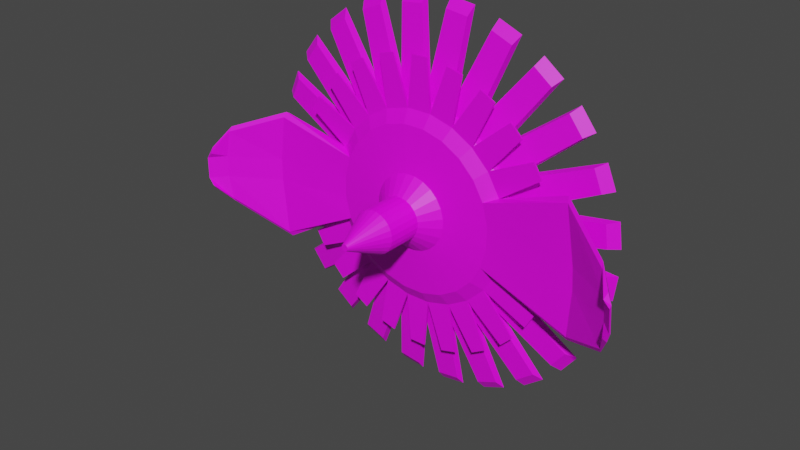 # Source: flowertop-01.blend  (saved by Blender 2.82.7; exported with 4.5.12 LTS)
import bpy
from mathutils import Matrix  # noqa: F401  (used for matrix-valued properties, if any)

bpy.ops.wm.read_factory_settings(use_empty=True)
scene = bpy.context.scene
scene.name = 'Scene'

# ---- collections
col_collection = bpy.data.collections.new('Collection'); scene.collection.children.link(col_collection)

# ---- images (referenced by path relative to the original .blend; pixels are not part of the script)
import os
ASSET_DIR = os.environ.get("B2B_ASSET_DIR", "")  # directory of the original .blend (textures are referenced by path, not embedded)
HERE = os.path.dirname(os.path.abspath(__file__))  # packed textures are extracted next to this script under _unpacked/

def load_image(name, relpath, width, height, colorspace="sRGB"):
    """Load a texture the original file referenced (path relative to the .blend, or extracted next to this script)."""
    p = next((c for c in (os.path.join(HERE, relpath), os.path.join(ASSET_DIR, relpath)) if relpath and os.path.exists(c)), "")
    if p:
        img = bpy.data.images.load(p, check_existing=True)
        img.name = name
    else:  # same state as the original file: an image datablock whose file is absent (Cycles renders it pink)
        img = bpy.data.images.new(name, width, height)
        img.source = "FILE"
        img.filepath = "//" + (relpath or name)
    img.colorspace_settings.name = colorspace
    return img
img_flowertop_01_texture_png = load_image('flowertop-01-texture.png', 'flowertop-01-texture.png', 1024, 1024, 'sRGB')

# ---- materials (node trees are filled in below, after node groups)
mat_material = bpy.data.materials.new('Material')
mat_material.use_transparent_shadow = False

# ---- material node trees
mat_material.use_nodes = True; mat_material.node_tree.nodes.clear()
_N = mat_material.node_tree.nodes; _L = mat_material.node_tree.links
n0 = _N.new('ShaderNodeOutputMaterial'); n0.name = 'Material Output'; n0.location = (300, 300)
n1 = _N.new('ShaderNodeBsdfPrincipled'); n1.name = 'Principled BSDF'; n1.location = (10, 300)
n1.distribution = 'GGX'
n1.subsurface_method = 'BURLEY'
n1.inputs[3].default_value = 1.45
n1.inputs[27].default_value = (0.0, 0.0, 0.0, 1.0)
n1.inputs[28].default_value = 1.0
n2 = _N.new('ShaderNodeTexImage'); n2.name = 'Image Texture'; n2.location = (-280, 280)
n2.image = img_flowertop_01_texture_png
_L.new(n1.outputs[0], n0.inputs[0])
_L.new(n2.outputs[0], n1.inputs[0])
n0.is_active_output = True

# ---- world
world_world = bpy.data.worlds.new('World'); scene.world = world_world
world_world.use_nodes = True; world_world.node_tree.nodes.clear()
_N = world_world.node_tree.nodes; _L = world_world.node_tree.links
n0 = _N.new('ShaderNodeOutputWorld'); n0.name = 'World Output'; n0.location = (300, 300)
n1 = _N.new('ShaderNodeBackground'); n1.name = 'Background'; n1.location = (10, 300)
n1.inputs[0].default_value = (0.05088, 0.05088, 0.05088, 1.0)
_L.new(n1.outputs[0], n0.inputs[0])
n0.is_active_output = True
world_world.color = (0.05088, 0.05088, 0.05088)
world_world.use_sun_shadow = False
world_world.sun_shadow_jitter_overblur = 0.0

# ---- meshes
me_flowertop_01 = bpy.data.meshes.new('Flowertop-01')
me_flowertop_01.from_pydata([(3.002e-09, 0.1235, -0.12), (3.587e-09, 0.1456, -0.09562), (0.03106, 0.1235, -0.1159), (0.02475, 0.1456, -0.09236), (0.06, 0.1235, -0.1039), (0.04781, 0.1456, -0.08281), (0.08485, 0.1235, -0.08485), (0.06761, 0.1456, -0.06761), (0.1039, 0.1235, -0.06), (0.08281, 0.1456, -0.04781), (0.1159, 0.1235, -0.03106), (0.09236, 0.1456, -0.02475), (0.12, 0.1235, -2.328e-08), (0.09562, 0.1456, -1.863e-08), (0.1159, 0.1235, 0.03106), (0.09236, 0.1456, 0.02475), (0.1039, 0.1235, 0.06), (0.08281, 0.1456, 0.04781), (0.08485, 0.1235, 0.08485), (0.06761, 0.1456, 0.06761), (0.06, 0.1235, 0.1039), (0.04781, 0.1456, 0.08281), (0.03106, 0.1235, 0.1159), (0.02475, 0.1456, 0.09236), (4.973e-08, 0.1235, 0.12), (4.693e-08, 0.1456, 0.09562), (-0.03106, 0.1235, 0.1159), (-0.02475, 0.1456, 0.09236), (-0.06, 0.1235, 0.1039), (-0.04781, 0.1456, 0.08281), (-0.08485, 0.1235, 0.08485), (-0.06761, 0.1456, 0.06761), (-0.1039, 0.1235, 0.06), (-0.08281, 0.1456, 0.04781), (-0.1159, 0.1235, 0.03106), (-0.09236, 0.1456, 0.02475), (-0.12, 0.1235, 4.191e-08), (-0.09562, 0.1456, 2.98e-08), (-0.1159, 0.1235, -0.03106), (-0.09236, 0.1456, -0.02475), (-0.1039, 0.1235, -0.06), (-0.08281, 0.1456, -0.04781), (-0.08485, 0.1235, -0.08485), (-0.06761, 0.1456, -0.06761), (-0.06, 0.1235, -0.1039), (-0.04781, 0.1456, -0.08281), (-0.03106, 0.1235, -0.1159), (-0.02475, 0.1456, -0.09236), (3.002e-09, 0.1253, -0.12), (0.03106, 0.1253, -0.1159), (0.06, 0.1253, -0.1039), (0.08485, 0.1253, -0.08485), (0.1039, 0.1253, -0.06), (0.1159, 0.1253, -0.03106), (0.12, 0.1253, -2.328e-08), (0.1159, 0.1253, 0.03106), (0.1039, 0.1253, 0.06), (0.08485, 0.1253, 0.08485), (0.06, 0.1253, 0.1039), (0.03106, 0.1253, 0.1159), (4.973e-08, 0.1253, 0.12), (-0.03106, 0.1253, 0.1159), (-0.06, 0.1253, 0.1039), (-0.08485, 0.1253, 0.08485), (-0.1039, 0.1253, 0.06), (-0.1159, 0.1253, 0.03106), (-0.12, 0.1253, 4.191e-08), (-0.1159, 0.1253, -0.03106), (-0.1039, 0.1253, -0.06), (-0.08485, 0.1253, -0.08485), (-0.06, 0.1253, -0.1039), (-0.03106, 0.1253, -0.1159), (0.03439, 0.1355, -0.1283), (2.747e-09, 0.1355, -0.1329), (0.06644, 0.1355, -0.1151), (0.09396, 0.1355, -0.09396), (0.1151, 0.1355, -0.06644), (0.1283, 0.1355, -0.03439), (0.1329, 0.1355, -2.608e-08), (0.1283, 0.1355, 0.03439), (0.1151, 0.1355, 0.06644), (0.09396, 0.1355, 0.09396), (0.06644, 0.1355, 0.1151), (0.03439, 0.1355, 0.1283), (5.449e-08, 0.1355, 0.1329), (-0.03439, 0.1355, 0.1283), (-0.06644, 0.1355, 0.1151), (-0.09396, 0.1355, 0.09396), (-0.1151, 0.1355, 0.06644), (-0.1283, 0.1355, 0.03439), (-0.1329, 0.1355, 4.563e-08), (-0.1283, 0.1355, -0.03439), (-0.1151, 0.1355, -0.06644), (-0.09396, 0.1355, -0.09396), (-0.06644, 0.1355, -0.1151), (-0.03439, 0.1355, -0.1283), (0.01477, 0.119, -0.1109), (0.04297, 0.119, -0.1033), (0.06823, 0.119, -0.08863), (0.08884, 0.119, -0.06795), (0.1034, 0.119, -0.04264), (0.1109, 0.119, -0.01442), (0.1109, 0.119, 0.01477), (0.1033, 0.119, 0.04297), (0.08863, 0.119, 0.06823), (0.06795, 0.119, 0.08884), (0.04264, 0.119, 0.1034), (0.01442, 0.119, 0.1109), (-0.01477, 0.119, 0.1109), (-0.04297, 0.119, 0.1033), (-0.06823, 0.119, 0.08863), (-0.08884, 0.119, 0.06795), (-0.1034, 0.119, 0.04264), (-0.1109, 0.119, 0.01442), (-0.1109, 0.119, -0.01477), (-0.1033, 0.119, -0.04297), (-0.08863, 0.119, -0.06823), (-0.06795, 0.119, -0.08884), (-0.04264, 0.119, -0.1034), (-0.01442, 0.119, -0.1109), (0.01509, 0.1389, -0.2157), (0.01509, 0.1475, -0.2266), (0.04407, 0.1475, -0.2228), (0.04126, 0.1389, -0.2123), (0.07041, 0.1389, -0.2045), (0.07322, 0.1475, -0.215), (0.1002, 0.1475, -0.2038), (0.0948, 0.1389, -0.1944), (0.1209, 0.1389, -0.1793), (0.1264, 0.1475, -0.1887), (0.1496, 0.1475, -0.1709), (0.1419, 0.1389, -0.1632), (0.1632, 0.1389, -0.1419), (0.1709, 0.1475, -0.1496), (0.1887, 0.1475, -0.1264), (0.1793, 0.1389, -0.1209), (0.1944, 0.1389, -0.0948), (0.2038, 0.1475, -0.1002), (0.215, 0.1475, -0.07322), (0.2045, 0.1389, -0.07041), (0.2123, 0.1389, -0.04126), (0.2228, 0.1475, -0.04407), (0.2266, 0.1475, -0.01509), (0.2157, 0.1389, -0.01509), (0.2157, 0.1389, 0.01509), (0.2266, 0.1475, 0.01509), (0.2228, 0.1475, 0.04407), (0.2123, 0.1389, 0.04126), (0.2045, 0.1389, 0.07041), (0.215, 0.1475, 0.07322), (0.2038, 0.1475, 0.1002), (0.1944, 0.1389, 0.0948), (0.1793, 0.1389, 0.1209), (0.1887, 0.1475, 0.1264), (0.1709, 0.1475, 0.1496), (0.1632, 0.1389, 0.1419), (0.1419, 0.1389, 0.1632), (0.1496, 0.1475, 0.1709), (0.1264, 0.1475, 0.1887), (0.1209, 0.1389, 0.1793), (0.0948, 0.1389, 0.1944), (0.1002, 0.1475, 0.2038), (0.07322, 0.1475, 0.215), (0.07041, 0.1389, 0.2045), (0.04126, 0.1389, 0.2123), (0.04407, 0.1475, 0.2228), (0.01509, 0.1475, 0.2266), (0.01509, 0.1389, 0.2157), (-0.01509, 0.1389, 0.2157), (-0.01509, 0.1475, 0.2266), (-0.04407, 0.1475, 0.2228), (-0.04126, 0.1389, 0.2123), (-0.07041, 0.1389, 0.2045), (-0.07322, 0.1475, 0.215), (-0.1002, 0.1475, 0.2038), (-0.0948, 0.1389, 0.1944), (-0.1209, 0.1389, 0.1793), (-0.1264, 0.1475, 0.1887), (-0.1496, 0.1475, 0.1709), (-0.1419, 0.1389, 0.1632), (-0.1632, 0.1389, 0.1419), (-0.1709, 0.1475, 0.1496), (-0.1887, 0.1475, 0.1264), (-0.1793, 0.1389, 0.1209), (-0.1944, 0.1389, 0.0948), (-0.2038, 0.1475, 0.1002), (-0.215, 0.1475, 0.07322), (-0.2045, 0.1389, 0.07041), (-0.2123, 0.1389, 0.04126), (-0.2228, 0.1475, 0.04407), (-0.2266, 0.1475, 0.01509), (-0.2157, 0.1389, 0.01509), (-0.2157, 0.1389, -0.01509), (-0.2266, 0.1475, -0.01509), (-0.2228, 0.1475, -0.04407), (-0.2123, 0.1389, -0.04126), (-0.2045, 0.1389, -0.07041), (-0.215, 0.1475, -0.07322), (-0.2038, 0.1475, -0.1002), (-0.1944, 0.1389, -0.0948), (-0.1793, 0.1389, -0.1209), (-0.1887, 0.1475, -0.1264), (-0.1709, 0.1475, -0.1496), (-0.1632, 0.1389, -0.1419), (-0.1419, 0.1389, -0.1632), (-0.1496, 0.1475, -0.1709), (-0.1264, 0.1475, -0.1887), (-0.1209, 0.1389, -0.1793), (-0.0948, 0.1389, -0.1944), (-0.1002, 0.1475, -0.2038), (-0.07322, 0.1475, -0.215), (-0.07041, 0.1389, -0.2045), (-0.04126, 0.1389, -0.2123), (-0.04407, 0.1475, -0.2228), (-0.01509, 0.1475, -0.2266), (-0.01509, 0.1389, -0.2157), (0.005808, 0.103, -0.04359), (0.01689, 0.103, -0.0406), (0.02682, 0.103, -0.03484), (0.03493, 0.103, -0.02671), (0.04065, 0.103, -0.01676), (0.0436, 0.103, -0.005671), (0.04359, 0.103, 0.005808), (0.0406, 0.103, 0.01689), (0.03484, 0.103, 0.02682), (0.02671, 0.103, 0.03493), (0.01676, 0.103, 0.04065), (0.005671, 0.103, 0.0436), (-0.005808, 0.103, 0.04359), (-0.01689, 0.103, 0.0406), (-0.02682, 0.103, 0.03484), (-0.03493, 0.103, 0.02671), (-0.04065, 0.103, 0.01676), (-0.0436, 0.103, 0.005671), (-0.04359, 0.103, -0.005808), (-0.0406, 0.103, -0.01689), (-0.03484, 0.103, -0.02682), (-0.02671, 0.103, -0.03493), (-0.01676, 0.103, -0.04065), (-0.005671, 0.103, -0.0436), (0.1513, 0.1185, 0.07635), (0.1415, 0.1185, 0.09332), (0.1415, 0.1167, 0.09332), (0.1513, 0.1167, 0.07635), (-0.05302, 0.1185, -0.161), (-0.03406, 0.1185, -0.166), (-0.03406, 0.1167, -0.166), (-0.05302, 0.1167, -0.161), (0.03458, 0.1185, -0.1659), (0.05352, 0.1185, -0.1608), (0.05352, 0.1167, -0.1608), (0.03458, 0.1167, -0.1659), (-0.1418, 0.1185, 0.09288), (-0.1516, 0.1185, 0.07587), (-0.1516, 0.1167, 0.07587), (-0.1418, 0.1167, 0.09288), (0.1264, 0.1185, 0.1129), (0.1125, 0.1185, 0.1268), (0.1125, 0.1167, 0.1268), (0.1264, 0.1167, 0.1129), (-0.009542, 0.1185, -0.1692), (0.01008, 0.1185, -0.1692), (0.01008, 0.1167, -0.1692), (-0.009542, 0.1167, -0.1692), (0.07635, 0.1185, -0.1513), (0.09332, 0.1185, -0.1415), (0.09332, 0.1167, -0.1415), (0.07635, 0.1167, -0.1513), (-0.161, 0.1185, 0.05302), (-0.166, 0.1185, 0.03406), (-0.166, 0.1167, 0.03406), (-0.161, 0.1167, 0.05302), (0.09288, 0.1185, 0.1418), (0.07587, 0.1185, 0.1516), (0.07587, 0.1167, 0.1516), (0.09288, 0.1167, 0.1418), (0.1129, 0.1185, -0.1264), (0.1268, 0.1185, -0.1125), (0.1268, 0.1167, -0.1125), (0.1129, 0.1167, -0.1264), (-0.1692, 0.1185, 0.009542), (-0.1692, 0.1185, -0.01008), (-0.1692, 0.1167, -0.01008), (-0.1692, 0.1167, 0.009542), (0.05302, 0.1185, 0.161), (0.03406, 0.1185, 0.166), (0.03406, 0.1167, 0.166), (0.05302, 0.1167, 0.161), (0.1418, 0.1185, -0.09288), (0.1516, 0.1185, -0.07587), (0.1516, 0.1167, -0.07587), (0.1418, 0.1167, -0.09288), (-0.1659, 0.1185, -0.03458), (-0.1608, 0.1185, -0.05352), (-0.1608, 0.1167, -0.05352), (-0.1659, 0.1167, -0.03458), (0.009542, 0.1185, 0.1692), (-0.01008, 0.1185, 0.1692), (-0.01008, 0.1167, 0.1692), (0.009542, 0.1167, 0.1692), (0.161, 0.1185, -0.05302), (0.166, 0.1185, -0.03406), (0.166, 0.1167, -0.03406), (0.161, 0.1167, -0.05302), (-0.1513, 0.1185, -0.07635), (-0.1415, 0.1185, -0.09332), (-0.1415, 0.1167, -0.09332), (-0.1513, 0.1167, -0.07635), (-0.03458, 0.1185, 0.1659), (-0.05352, 0.1185, 0.1608), (-0.05352, 0.1167, 0.1608), (-0.03458, 0.1167, 0.1659), (0.1692, 0.1185, -0.009542), (0.1692, 0.1185, 0.01008), (0.1692, 0.1167, 0.01008), (0.1692, 0.1167, -0.009542), (-0.1264, 0.1185, -0.1129), (-0.1125, 0.1185, -0.1268), (-0.1125, 0.1167, -0.1268), (-0.1264, 0.1167, -0.1129), (-0.07635, 0.1185, 0.1513), (-0.09332, 0.1185, 0.1415), (-0.09332, 0.1167, 0.1415), (-0.07635, 0.1167, 0.1513), (0.1659, 0.1185, 0.03458), (0.1608, 0.1185, 0.05352), (0.1608, 0.1167, 0.05352), (0.1659, 0.1167, 0.03458), (-0.09288, 0.1185, -0.1418), (-0.07587, 0.1185, -0.1516), (-0.07587, 0.1167, -0.1516), (-0.09288, 0.1167, -0.1418), (-0.1129, 0.1185, 0.1264), (-0.1268, 0.1185, 0.1125), (-0.1268, 0.1167, 0.1125), (-0.1129, 0.1167, 0.1264), (0.01477, 0.1163, -0.1109), (0.04297, 0.1163, -0.1033), (0.06823, 0.1163, -0.08863), (0.08884, 0.1163, -0.06795), (0.1034, 0.1163, -0.04264), (0.1109, 0.1163, -0.01442), (0.1109, 0.1163, 0.01477), (0.1033, 0.1163, 0.04297), (0.08863, 0.1163, 0.06823), (0.06795, 0.1163, 0.08884), (0.04264, 0.1163, 0.1034), (0.01442, 0.1163, 0.1109), (-0.01477, 0.1163, 0.1109), (-0.04297, 0.1163, 0.1033), (-0.06823, 0.1163, 0.08863), (-0.08884, 0.1163, 0.06795), (-0.1034, 0.1163, 0.04264), (-0.1109, 0.1163, 0.01442), (-0.1109, 0.1163, -0.01477), (-0.1033, 0.1163, -0.04297), (-0.08863, 0.1163, -0.06823), (-0.06795, 0.1163, -0.08884), (-0.04264, 0.1163, -0.1034), (-0.01442, 0.1163, -0.1109), (0.01281, 0.1077, -0.09616), (0.03726, 0.1077, -0.08956), (0.05917, 0.1077, -0.07687), (0.07705, 0.1077, -0.05893), (0.08968, 0.1077, -0.03698), (0.0962, 0.1077, -0.01251), (0.09616, 0.1077, 0.01281), (0.08956, 0.1077, 0.03726), (0.07687, 0.1077, 0.05917), (0.05893, 0.1077, 0.07705), (0.03698, 0.1077, 0.08968), (0.01251, 0.1077, 0.0962), (-0.01281, 0.1077, 0.09616), (-0.03726, 0.1077, 0.08956), (-0.05917, 0.1077, 0.07687), (-0.07705, 0.1077, 0.05893), (-0.08968, 0.1077, 0.03698), (-0.0962, 0.1077, 0.01251), (-0.09616, 0.1077, -0.01281), (-0.08956, 0.1077, -0.03726), (-0.07687, 0.1077, -0.05917), (-0.05893, 0.1077, -0.07705), (-0.03698, 0.1077, -0.08968), (-0.01251, 0.1077, -0.0962), (0.003263, 0.08514, -0.02449), (0.00949, 0.08514, -0.02281), (0.01507, 0.08514, -0.01958), (0.01962, 0.08514, -0.01501), (0.02284, 0.08514, -0.009418), (0.0245, 0.08514, -0.003186), (0.02449, 0.08514, 0.003263), (0.02281, 0.08514, 0.00949), (0.01958, 0.08514, 0.01507), (0.01501, 0.08514, 0.01962), (0.009418, 0.08514, 0.02284), (0.003186, 0.08514, 0.0245), (-0.003263, 0.08514, 0.02449), (-0.00949, 0.08514, 0.02281), (-0.01507, 0.08514, 0.01958), (-0.01962, 0.08514, 0.01501), (-0.02284, 0.08514, 0.009418), (-0.0245, 0.08514, 0.003186), (-0.02449, 0.08514, -0.003263), (-0.02281, 0.08514, -0.00949), (-0.01958, 0.08514, -0.01507), (-0.01501, 0.08514, -0.01962), (-0.009418, 0.08514, -0.02284), (-0.003186, 0.08514, -0.0245), (0.0005135, -2.553e-09, -0.003853), (0.001493, -2.541e-09, -0.003589), (0.002371, -2.519e-09, -0.00308), (0.003088, -2.487e-09, -0.002362), (0.003594, 1.186e-08, -0.001482), (0.003855, 1.19e-08, -0.0005013), (0.003853, 1.194e-08, 0.0005135), (0.003589, 1.199e-08, 0.001493), (0.00308, -2.281e-09, 0.002371), (0.002362, -2.249e-09, 0.003088), (0.001482, -2.227e-09, 0.003594), (0.0005013, -2.216e-09, 0.003855), (-0.0005135, -2.216e-09, 0.003853), (-0.001493, -2.227e-09, 0.003589), (-0.002371, -2.25e-09, 0.00308), (-0.003088, -2.281e-09, 0.002362), (-0.003594, -2.319e-09, 0.001482), (-0.003855, -2.362e-09, 0.0005013), (-0.003853, -2.407e-09, -0.0005135), (-0.003589, -2.449e-09, -0.001493), (-0.00308, -2.488e-09, -0.002371), (-0.002362, -2.519e-09, -0.003088), (-0.001482, -2.541e-09, -0.003594), (-0.0005013, -2.553e-09, -0.003855), (0.003263, 0.04387, -0.02449), (0.00949, 0.04387, -0.02281), (0.01507, 0.04387, -0.01958), (0.01962, 0.04387, -0.01501), (0.02284, 0.04387, -0.009418), (0.0245, 0.04387, -0.003186), (0.02449, 0.04387, 0.003263), (0.02281, 0.04387, 0.00949), (0.01958, 0.04387, 0.01507), (0.01501, 0.04387, 0.01962), (0.009418, 0.04387, 0.02284), (0.003186, 0.04387, 0.0245), (-0.003263, 0.04387, 0.02449), (-0.00949, 0.04387, 0.02281), (-0.01507, 0.04387, 0.01958), (-0.01962, 0.04387, 0.01501), (-0.02284, 0.04387, 0.009418), (-0.0245, 0.04387, 0.003186), (-0.02449, 0.04387, -0.003263), (-0.02281, 0.04387, -0.00949), (-0.01958, 0.04387, -0.01507), (-0.01501, 0.04387, -0.01962), (-0.009418, 0.04387, -0.02284), (-0.003186, 0.04387, -0.0245), (-0.1749, 0.09847, 0.0714), (-0.1824, 0.09847, 0.01424), (-0.1823, 0.09847, -0.01496), (-0.1747, 0.09847, -0.08403), (-0.1762, 0.09488, 0.06575), (-0.1827, 0.09488, 0.01233), (-0.1826, 0.09488, -0.013), (-0.176, 0.09488, -0.07832), (-0.2319, 0.06603, 0.04931), (-0.2394, 0.06603, 0.01497), (-0.2393, 0.06603, -0.01423), (-0.2317, 0.06603, -0.04537), (-0.2332, 0.06244, 0.04366), (-0.237, 0.06092, 0.01306), (-0.237, 0.06092, -0.01227), (-0.233, 0.06244, -0.03967), (-0.2476, 0.04894, 0.02498), (-0.2517, 0.04793, 0.01445), (-0.2517, 0.04793, -0.01475), (-0.2475, 0.04894, -0.02618), (-0.2455, 0.04434, 0.01932), (-0.252, 0.04434, 0.01253), (-0.252, 0.04434, -0.01279), (-0.2454, 0.04434, -0.02048), (0.1993, 0.1042, -0.0777), (0.2032, 0.1042, -0.02018), (0.2013, 0.1042, 0.008957), (0.1894, 0.1042, 0.07741), (0.2002, 0.1006, -0.07198), (0.2034, 0.1006, -0.01825), (0.2017, 0.1006, 0.007019), (0.1911, 0.1006, 0.0718), (0.2548, 0.07178, -0.05208), (0.2601, 0.07178, -0.01734), (0.2583, 0.07178, 0.0118), (0.2487, 0.07178, 0.04241), (0.2557, 0.06819, -0.04636), (0.2577, 0.06667, -0.01557), (0.256, 0.06667, 0.009699), (0.2504, 0.06819, 0.0368), (0.269, 0.05469, -0.02681), (0.2724, 0.05368, -0.01604), (0.2705, 0.05368, 0.0131), (0.2657, 0.05469, 0.02424), (0.2665, 0.05009, -0.0213), (0.2726, 0.05009, -0.01411), (0.2709, 0.05009, 0.01116), (0.2639, 0.05009, 0.01842)], [], [(3, 1, 47, 45, 43, 41, 39, 37, 35, 33, 31, 29, 27, 25, 23, 21, 19, 17, 15, 13, 11, 9, 7, 5), (40, 42, 117, 116), (46, 71, 48, 0), (44, 70, 71, 46), (42, 69, 70, 44), (40, 68, 69, 42), (38, 67, 68, 40), (36, 66, 67, 38), (34, 65, 66, 36), (32, 64, 65, 34), (30, 63, 64, 32), (28, 62, 63, 30), (26, 61, 62, 28), (24, 60, 61, 26), (22, 59, 60, 24), (20, 58, 59, 22), (18, 57, 58, 20), (16, 56, 57, 18), (14, 55, 56, 16), (12, 54, 55, 14), (10, 53, 54, 12), (8, 52, 53, 10), (6, 51, 52, 8), (4, 50, 51, 6), (2, 49, 50, 4), (0, 48, 49, 2), (1, 3, 72, 73), (3, 5, 74, 72), (5, 7, 75, 74), (7, 9, 76, 75), (9, 11, 77, 76), (11, 13, 78, 77), (13, 15, 79, 78), (15, 17, 80, 79), (17, 19, 81, 80), (19, 21, 82, 81), (21, 23, 83, 82), (23, 25, 84, 83), (25, 27, 85, 84), (27, 29, 86, 85), (29, 31, 87, 86), (31, 33, 88, 87), (33, 35, 89, 88), (35, 37, 90, 89), (37, 39, 91, 90), (39, 41, 92, 91), (41, 43, 93, 92), (43, 45, 94, 93), (45, 47, 95, 94), (47, 1, 73, 95), (6, 8, 100, 99), (16, 18, 105, 104), (26, 28, 110, 109), (36, 38, 115, 114), (46, 0, 96, 119), (2, 4, 98, 97), (12, 14, 103, 102), (22, 24, 108, 107), (32, 34, 113, 112), (42, 44, 118, 117), (8, 10, 101, 100), (18, 20, 106, 105), (28, 30, 111, 110), (38, 40, 116, 115), (4, 6, 99, 98), (14, 16, 104, 103), (0, 2, 97, 96), (24, 26, 109, 108), (34, 36, 114, 113), (44, 46, 119, 118), (10, 12, 102, 101), (20, 22, 107, 106), (30, 32, 112, 111), (120, 121, 122, 123), (73, 121, 120, 48), (72, 122, 121, 73), (49, 123, 122, 72), (48, 120, 123, 49), (124, 125, 126, 127), (72, 125, 124, 49), (74, 126, 125, 72), (50, 127, 126, 74), (49, 124, 127, 50), (128, 129, 130, 131), (74, 129, 128, 50), (75, 130, 129, 74), (51, 131, 130, 75), (50, 128, 131, 51), (132, 133, 134, 135), (75, 133, 132, 51), (76, 134, 133, 75), (52, 135, 134, 76), (51, 132, 135, 52), (136, 137, 138, 139), (76, 137, 136, 52), (77, 138, 137, 76), (53, 139, 138, 77), (52, 136, 139, 53), (140, 141, 142, 143), (77, 141, 140, 53), (78, 142, 141, 77), (54, 143, 142, 78), (53, 140, 143, 54), (144, 145, 146, 147), (78, 145, 144, 54), (79, 146, 145, 78), (55, 147, 146, 79), (54, 144, 147, 55), (148, 149, 150, 151), (79, 149, 148, 55), (80, 150, 149, 79), (56, 151, 150, 80), (55, 148, 151, 56), (152, 153, 154, 155), (80, 153, 152, 56), (81, 154, 153, 80), (57, 155, 154, 81), (56, 152, 155, 57), (156, 157, 158, 159), (81, 157, 156, 57), (82, 158, 157, 81), (58, 159, 158, 82), (57, 156, 159, 58), (160, 161, 162, 163), (82, 161, 160, 58), (83, 162, 161, 82), (59, 163, 162, 83), (58, 160, 163, 59), (164, 165, 166, 167), (83, 165, 164, 59), (84, 166, 165, 83), (60, 167, 166, 84), (59, 164, 167, 60), (168, 169, 170, 171), (84, 169, 168, 60), (85, 170, 169, 84), (61, 171, 170, 85), (60, 168, 171, 61), (172, 173, 174, 175), (85, 173, 172, 61), (86, 174, 173, 85), (62, 175, 174, 86), (61, 172, 175, 62), (176, 177, 178, 179), (86, 177, 176, 62), (87, 178, 177, 86), (63, 179, 178, 87), (62, 176, 179, 63), (180, 181, 182, 183), (87, 181, 180, 63), (88, 182, 181, 87), (64, 183, 182, 88), (63, 180, 183, 64), (184, 185, 186, 187), (88, 185, 184, 64), (89, 186, 185, 88), (65, 187, 186, 89), (64, 184, 187, 65), (188, 189, 190, 191), (89, 189, 188, 65), (90, 190, 189, 89), (66, 191, 190, 90), (65, 188, 191, 66), (192, 193, 194, 195), (90, 193, 192, 66), (91, 194, 193, 90), (67, 195, 194, 91), (66, 192, 195, 67), (196, 197, 198, 199), (91, 197, 196, 67), (92, 198, 197, 91), (68, 199, 198, 92), (67, 196, 199, 68), (200, 201, 202, 203), (92, 201, 200, 68), (93, 202, 201, 92), (69, 203, 202, 93), (68, 200, 203, 69), (204, 205, 206, 207), (93, 205, 204, 69), (94, 206, 205, 93), (70, 207, 206, 94), (69, 204, 207, 70), (208, 209, 210, 211), (94, 209, 208, 70), (95, 210, 209, 94), (71, 211, 210, 95), (70, 208, 211, 71), (212, 213, 214, 215), (95, 213, 212, 71), (73, 214, 213, 95), (48, 215, 214, 73), (71, 212, 215, 48), (220, 221, 389, 388), (240, 241, 242, 243), (104, 241, 240, 103), (344, 242, 241, 104), (343, 243, 242, 344), (103, 240, 243, 343), (244, 245, 246, 247), (119, 245, 244, 118), (359, 246, 245, 119), (358, 247, 246, 359), (118, 244, 247, 358), (248, 249, 250, 251), (97, 249, 248, 96), (337, 250, 249, 97), (336, 251, 250, 337), (96, 248, 251, 336), (252, 253, 254, 255), (112, 253, 252, 111), (352, 254, 253, 112), (351, 255, 254, 352), (111, 252, 255, 351), (256, 257, 258, 259), (105, 257, 256, 104), (345, 258, 257, 105), (344, 259, 258, 345), (104, 256, 259, 344), (260, 261, 262, 263), (96, 261, 260, 119), (336, 262, 261, 96), (359, 263, 262, 336), (119, 260, 263, 359), (264, 265, 266, 267), (98, 265, 264, 97), (338, 266, 265, 98), (337, 267, 266, 338), (97, 264, 267, 337), (268, 269, 270, 271), (113, 269, 268, 112), (353, 270, 269, 113), (352, 271, 270, 353), (112, 268, 271, 352), (272, 273, 274, 275), (106, 273, 272, 105), (346, 274, 273, 106), (345, 275, 274, 346), (105, 272, 275, 345), (276, 277, 278, 279), (99, 277, 276, 98), (339, 278, 277, 99), (338, 279, 278, 339), (98, 276, 279, 338), (280, 281, 282, 283), (114, 281, 280, 113), (354, 282, 281, 114), (353, 283, 282, 354), (113, 280, 283, 353), (284, 285, 286, 287), (107, 285, 284, 106), (347, 286, 285, 107), (346, 287, 286, 347), (106, 284, 287, 346), (288, 289, 290, 291), (100, 289, 288, 99), (340, 290, 289, 100), (339, 291, 290, 340), (99, 288, 291, 339), (292, 293, 294, 295), (115, 293, 292, 114), (355, 294, 293, 115), (354, 295, 294, 355), (114, 292, 295, 354), (296, 297, 298, 299), (108, 297, 296, 107), (348, 298, 297, 108), (347, 299, 298, 348), (107, 296, 299, 347), (300, 301, 302, 303), (101, 301, 300, 100), (341, 302, 301, 101), (340, 303, 302, 341), (100, 300, 303, 340), (304, 305, 306, 307), (116, 305, 304, 115), (356, 306, 305, 116), (355, 307, 306, 356), (115, 304, 307, 355), (308, 309, 310, 311), (109, 309, 308, 108), (349, 310, 309, 109), (348, 311, 310, 349), (108, 308, 311, 348), (312, 313, 314, 315), (102, 313, 312, 101), (342, 314, 313, 102), (341, 315, 314, 342), (101, 312, 315, 341), (316, 317, 318, 319), (117, 317, 316, 116), (357, 318, 317, 117), (356, 319, 318, 357), (116, 316, 319, 356), (320, 321, 322, 323), (110, 321, 320, 109), (350, 322, 321, 110), (349, 323, 322, 350), (109, 320, 323, 349), (324, 325, 326, 327), (103, 325, 324, 102), (343, 326, 325, 103), (342, 327, 326, 343), (102, 324, 327, 342), (328, 329, 330, 331), (118, 329, 328, 117), (358, 330, 329, 118), (357, 331, 330, 358), (117, 328, 331, 357), (332, 333, 334, 335), (111, 333, 332, 110), (351, 334, 333, 111), (350, 335, 334, 351), (110, 332, 335, 350), (361, 360, 336, 337), (362, 361, 337, 338), (363, 362, 338, 339), (364, 363, 339, 340), (365, 364, 484, 485), (366, 365, 485, 486), (367, 366, 486, 487), (368, 367, 343, 344), (369, 368, 344, 345), (370, 369, 345, 346), (371, 370, 346, 347), (372, 371, 347, 348), (373, 372, 348, 349), (374, 373, 349, 350), (375, 374, 350, 351), (376, 375, 351, 352), (379, 378, 462, 463), (376, 352, 456, 460), (354, 355, 459, 458), (380, 379, 355, 356), (381, 380, 356, 357), (382, 381, 357, 358), (383, 382, 358, 359), (360, 383, 359, 336), (217, 216, 360, 361), (218, 217, 361, 362), (219, 218, 362, 363), (220, 219, 363, 364), (221, 220, 364, 365), (222, 221, 365, 366), (223, 222, 366, 367), (224, 223, 367, 368), (225, 224, 368, 369), (226, 225, 369, 370), (227, 226, 370, 371), (228, 227, 371, 372), (229, 228, 372, 373), (230, 229, 373, 374), (231, 230, 374, 375), (232, 231, 375, 376), (233, 232, 376, 377), (234, 233, 377, 378), (235, 234, 378, 379), (236, 235, 379, 380), (237, 236, 380, 381), (238, 237, 381, 382), (239, 238, 382, 383), (216, 239, 383, 360), (392, 393, 441, 440), (235, 236, 404, 403), (228, 229, 397, 396), (221, 222, 390, 389), (236, 237, 405, 404), (229, 230, 398, 397), (222, 223, 391, 390), (237, 238, 406, 405), (230, 231, 399, 398), (223, 224, 392, 391), (238, 239, 407, 406), (216, 217, 385, 384), (231, 232, 400, 399), (224, 225, 393, 392), (239, 216, 384, 407), (217, 218, 386, 385), (232, 233, 401, 400), (225, 226, 394, 393), (218, 219, 387, 386), (233, 234, 402, 401), (226, 227, 395, 394), (219, 220, 388, 387), (234, 235, 403, 402), (227, 228, 396, 395), (408, 409, 410, 411, 412, 413, 414, 415, 416, 417, 418, 419, 420, 421, 422, 423, 424, 425, 426, 427, 428, 429, 430, 431), (407, 384, 432, 455), (385, 386, 434, 433), (400, 401, 449, 448), (393, 394, 442, 441), (386, 387, 435, 434), (401, 402, 450, 449), (394, 395, 443, 442), (387, 388, 436, 435), (402, 403, 451, 450), (395, 396, 444, 443), (388, 389, 437, 436), (403, 404, 452, 451), (396, 397, 445, 444), (389, 390, 438, 437), (404, 405, 453, 452), (397, 398, 446, 445), (390, 391, 439, 438), (405, 406, 454, 453), (398, 399, 447, 446), (391, 392, 440, 439), (406, 407, 455, 454), (384, 385, 433, 432), (399, 400, 448, 447), (409, 408, 432, 433), (410, 409, 433, 434), (411, 410, 434, 435), (412, 411, 435, 436), (413, 412, 436, 437), (414, 413, 437, 438), (415, 414, 438, 439), (416, 415, 439, 440), (417, 416, 440, 441), (418, 417, 441, 442), (419, 418, 442, 443), (420, 419, 443, 444), (421, 420, 444, 445), (422, 421, 445, 446), (423, 422, 446, 447), (424, 423, 447, 448), (425, 424, 448, 449), (426, 425, 449, 450), (427, 426, 450, 451), (428, 427, 451, 452), (429, 428, 452, 453), (430, 429, 453, 454), (431, 430, 454, 455), (408, 431, 455, 432), (456, 457, 465, 464), (458, 459, 467, 466), (462, 461, 469, 470), (352, 353, 457, 456), (377, 376, 460, 461), (355, 379, 463, 459), (353, 354, 458, 457), (378, 377, 461, 462), (466, 467, 475, 474), (470, 469, 477, 478), (468, 464, 472, 476), (459, 463, 471, 467), (463, 462, 470, 471), (461, 460, 468, 469), (457, 458, 466, 465), (460, 456, 464, 468), (477, 476, 472, 473), (478, 477, 473, 474), (479, 478, 474, 475), (464, 465, 473, 472), (467, 471, 479, 475), (471, 470, 478, 479), (469, 468, 476, 477), (465, 466, 474, 473), (480, 481, 489, 488), (482, 483, 491, 490), (486, 485, 493, 494), (490, 491, 499, 498), (494, 493, 501, 502), (492, 488, 496, 500), (483, 487, 495, 491), (487, 486, 494, 495), (485, 484, 492, 493), (481, 482, 490, 489), (484, 480, 488, 492), (501, 500, 496, 497), (502, 501, 497, 498), (503, 502, 498, 499), (488, 489, 497, 496), (491, 495, 503, 499), (495, 494, 502, 503), (493, 492, 500, 501), (489, 490, 498, 497), (487, 483, 343, 367), (343, 483, 482, 342), (342, 482, 481, 341), (341, 481, 480, 340), (364, 340, 480, 484)])
_uv = me_flowertop_01.uv_layers.new(name='UVMap')
_uv.uv.foreach_set('vector', [0.01366, 0.9874, 0.01366, 0.9874, 0.01367, 0.9874, 0.01367, 0.9874, 0.01368, 0.9874, 0.01368, 0.9874, 0.01368, 0.9874, 0.01368, 0.9874, 0.01368, 0.9874, 0.01368, 0.9874, 0.01368, 0.9874, 0.01367, 0.9874, 0.01367, 0.9874, 0.01366, 0.9874, 0.01366, 0.9874, 0.01365, 0.9874, 0.01365, 0.9874, 0.01365, 0.9874, 0.01364, 0.9874, 0.01364, 0.9874, 0.01364, 0.9874, 0.01365, 0.9874, 0.01365, 0.9874, 0.01365, 0.9874, 0.04162, 0.9894, 0.04145, 0.9894, 0.04145, 0.9894, 0.04162, 0.9894, 0.04111, 0.9894, 0.04111, 0.9897, 0.04094, 0.9897, 0.04094, 0.9894, 0.04128, 0.9894, 0.04128, 0.9897, 0.04111, 0.9897, 0.04111, 0.9894, 0.04145, 0.9894, 0.04145, 0.9897, 0.04128, 0.9897, 0.04128, 0.9894, 0.04162, 0.9894, 0.04162, 0.9897, 0.04145, 0.9897, 0.04145, 0.9894, 0.04179, 0.9894, 0.04179, 0.9897, 0.04162, 0.9897, 0.04162, 0.9894, 0.04196, 0.9894, 0.04196, 0.9897, 0.04179, 0.9897, 0.04179, 0.9894, 0.04213, 0.9894, 0.04213, 0.9897, 0.04196, 0.9897, 0.04196, 0.9894, 0.04229, 0.9894, 0.04229, 0.9897, 0.04213, 0.9897, 0.04213, 0.9894, 0.04246, 0.9894, 0.04246, 0.9897, 0.04229, 0.9897, 0.04229, 0.9894, 0.04263, 0.9894, 0.04263, 0.9897, 0.04246, 0.9897, 0.04246, 0.9894, 0.0428, 0.9894, 0.0428, 0.9897, 0.04263, 0.9897, 0.04263, 0.9894, 0.04297, 0.9894, 0.04297, 0.9897, 0.0428, 0.9897, 0.0428, 0.9894, 0.04314, 0.9894, 0.04314, 0.9897, 0.04297, 0.9897, 0.04297, 0.9894, 0.04331, 0.9894, 0.04331, 0.9897, 0.04314, 0.9897, 0.04314, 0.9894, 0.04347, 0.9894, 0.04347, 0.9897, 0.04331, 0.9897, 0.04331, 0.9894, 0.04364, 0.9894, 0.04364, 0.9897, 0.04347, 0.9897, 0.04347, 0.9894, 0.04381, 0.9894, 0.04381, 0.9897, 0.04364, 0.9897, 0.04364, 0.9894, 0.04398, 0.9894, 0.04398, 0.9897, 0.04381, 0.9897, 0.04381, 0.9894, 0.04415, 0.9894, 0.04415, 0.9897, 0.04398, 0.9897, 0.04398, 0.9894, 0.04432, 0.9894, 0.04432, 0.9897, 0.04415, 0.9897, 0.04415, 0.9894, 0.04449, 0.9894, 0.04449, 0.9897, 0.04432, 0.9897, 0.04432, 0.9894, 0.04466, 0.9894, 0.04466, 0.9897, 0.04449, 0.9897, 0.04449, 0.9894, 0.04482, 0.9894, 0.04482, 0.9897, 0.04466, 0.9897, 0.04466, 0.9894, 0.04499, 0.9894, 0.04499, 0.9897, 0.04482, 0.9897, 0.04482, 0.9894, 0.01171, 0.9835, 0.01171, 0.9835, 0.01172, 0.9835, 0.01171, 0.9835, 0.01171, 0.9835, 0.01172, 0.9835, 0.01172, 0.9835, 0.01172, 0.9835, 0.01172, 0.9835, 0.01172, 0.9835, 0.01173, 0.9835, 0.01172, 0.9835, 0.01172, 0.9835, 0.01172, 0.9835, 0.01173, 0.9835, 0.01173, 0.9835, 0.01172, 0.9835, 0.01173, 0.9835, 0.01173, 0.9835, 0.01173, 0.9835, 0.01173, 0.9835, 0.01173, 0.9835, 0.01173, 0.9835, 0.01173, 0.9835, 0.01173, 0.9835, 0.01173, 0.9835, 0.01173, 0.9835, 0.01173, 0.9835, 0.01173, 0.9835, 0.01172, 0.9835, 0.01173, 0.9835, 0.01173, 0.9835, 0.01172, 0.9835, 0.01172, 0.9835, 0.01173, 0.9835, 0.01173, 0.9835, 0.01172, 0.9835, 0.01172, 0.9835, 0.01172, 0.9835, 0.01173, 0.9835, 0.01172, 0.9835, 0.01171, 0.9835, 0.01172, 0.9835, 0.01172, 0.9835, 0.01171, 0.9835, 0.01171, 0.9835, 0.01171, 0.9835, 0.01172, 0.9835, 0.01171, 0.9835, 0.01171, 0.9835, 0.01171, 0.9835, 0.01171, 0.9835, 0.01171, 0.9835, 0.0117, 0.9835, 0.0117, 0.9835, 0.01171, 0.9835, 0.0117, 0.9835, 0.0117, 0.9835, 0.0117, 0.9835, 0.0117, 0.9835, 0.0117, 0.9835, 0.0117, 0.9835, 0.01169, 0.9835, 0.0117, 0.9835, 0.0117, 0.9835, 0.0117, 0.9835, 0.01169, 0.9835, 0.01169, 0.9835, 0.0117, 0.9835, 0.0117, 0.9835, 0.01169, 0.9835, 0.01169, 0.9835, 0.0117, 0.9835, 0.0117, 0.9835, 0.01169, 0.9835, 0.01169, 0.9835, 0.0117, 0.9835, 0.0117, 0.9835, 0.01169, 0.9835, 0.01169, 0.9835, 0.0117, 0.9835, 0.0117, 0.9835, 0.0117, 0.9835, 0.01169, 0.9835, 0.0117, 0.9835, 0.0117, 0.9835, 0.0117, 0.9835, 0.0117, 0.9835, 0.0117, 0.9835, 0.01171, 0.9835, 0.01171, 0.9835, 0.0117, 0.9835, 0.01171, 0.9835, 0.01171, 0.9835, 0.01171, 0.9835, 0.01171, 0.9835, 0.04449, 0.9894, 0.04432, 0.9894, 0.04432, 0.9894, 0.04449, 0.9894, 0.04364, 0.9894, 0.04347, 0.9894, 0.04347, 0.9894, 0.04364, 0.9894, 0.0428, 0.9894, 0.04263, 0.9894, 0.04263, 0.9894, 0.0428, 0.9894, 0.04196, 0.9894, 0.04179, 0.9894, 0.04179, 0.9894, 0.04196, 0.9894, 0.04111, 0.9894, 0.04094, 0.9894, 0.04094, 0.9894, 0.04111, 0.9894, 0.04482, 0.9894, 0.04466, 0.9894, 0.04466, 0.9894, 0.04482, 0.9894, 0.04398, 0.9894, 0.04381, 0.9894, 0.04381, 0.9894, 0.04398, 0.9894, 0.04314, 0.9894, 0.04297, 0.9894, 0.04297, 0.9894, 0.04314, 0.9894, 0.04229, 0.9894, 0.04213, 0.9894, 0.04213, 0.9894, 0.04229, 0.9894, 0.04145, 0.9894, 0.04128, 0.9894, 0.04128, 0.9894, 0.04145, 0.9894, 0.04432, 0.9894, 0.04415, 0.9894, 0.04415, 0.9894, 0.04432, 0.9894, 0.04347, 0.9894, 0.04331, 0.9894, 0.04331, 0.9894, 0.04347, 0.9894, 0.04263, 0.9894, 0.04246, 0.9894, 0.04246, 0.9894, 0.04263, 0.9894, 0.04179, 0.9894, 0.04162, 0.9894, 0.04162, 0.9894, 0.04179, 0.9894, 0.04466, 0.9894, 0.04449, 0.9894, 0.04449, 0.9894, 0.04466, 0.9894, 0.04381, 0.9894, 0.04364, 0.9894, 0.04364, 0.9894, 0.04381, 0.9894, 0.04499, 0.9894, 0.04482, 0.9894, 0.04482, 0.9894, 0.04499, 0.9894, 0.04297, 0.9894, 0.0428, 0.9894, 0.0428, 0.9894, 0.04297, 0.9894, 0.04213, 0.9894, 0.04196, 0.9894, 0.04196, 0.9894, 0.04213, 0.9894, 0.04128, 0.9894, 0.04111, 0.9894, 0.04111, 0.9894, 0.04128, 0.9894, 0.04415, 0.9894, 0.04398, 0.9894, 0.04398, 0.9894, 0.04415, 0.9894, 0.04331, 0.9894, 0.04314, 0.9894, 0.04314, 0.9894, 0.04331, 0.9894, 0.04246, 0.9894, 0.04229, 0.9894, 0.04229, 0.9894, 0.04246, 0.9894, 0.07429, 0.9799, 0.07429, 0.9816, 0.07412, 0.9816, 0.07412, 0.9799, 0.07429, 0.9816, 0.07429, 0.9816, 0.07429, 0.9799, 0.07429, 0.9799, 0.07412, 0.9816, 0.07412, 0.9816, 0.07429, 0.9816, 0.07429, 0.9816, 0.07412, 0.9799, 0.07412, 0.9799, 0.07412, 0.9816, 0.07412, 0.9816, 0.07429, 0.9799, 0.07429, 0.9799, 0.07412, 0.9799, 0.07412, 0.9799, 0.07412, 0.9799, 0.07412, 0.9816, 0.07395, 0.9816, 0.07395, 0.9799, 0.07412, 0.9816, 0.07412, 0.9816, 0.07412, 0.9799, 0.07412, 0.9799, 0.07395, 0.9816, 0.07395, 0.9816, 0.07412, 0.9816, 0.07412, 0.9816, 0.07395, 0.9799, 0.07395, 0.9799, 0.07395, 0.9816, 0.07395, 0.9816, 0.07412, 0.9799, 0.07412, 0.9799, 0.07395, 0.9799, 0.07395, 0.9799, 0.07395, 0.9799, 0.07395, 0.9816, 0.07378, 0.9816, 0.07378, 0.9799, 0.07395, 0.9816, 0.07395, 0.9816, 0.07395, 0.9799, 0.07395, 0.9799, 0.07378, 0.9816, 0.07378, 0.9816, 0.07395, 0.9816, 0.07395, 0.9816, 0.07378, 0.9799, 0.07378, 0.9799, 0.07378, 0.9816, 0.07378, 0.9816, 0.07395, 0.9799, 0.07395, 0.9799, 0.07378, 0.9799, 0.07378, 0.9799, 0.07378, 0.9799, 0.07378, 0.9816, 0.07362, 0.9816, 0.07362, 0.9799, 0.07378, 0.9816, 0.07378, 0.9816, 0.07378, 0.9799, 0.07378, 0.9799, 0.07362, 0.9816, 0.07362, 0.9816, 0.07378, 0.9816, 0.07378, 0.9816, 0.07362, 0.9799, 0.07362, 0.9799, 0.07362, 0.9816, 0.07362, 0.9816, 0.07378, 0.9799, 0.07378, 0.9799, 0.07362, 0.9799, 0.07362, 0.9799, 0.07362, 0.9799, 0.07362, 0.9816, 0.07345, 0.9816, 0.07345, 0.9799, 0.07362, 0.9816, 0.07362, 0.9816, 0.07362, 0.9799, 0.07362, 0.9799, 0.07345, 0.9816, 0.07345, 0.9816, 0.07362, 0.9816, 0.07362, 0.9816, 0.07345, 0.9799, 0.07345, 0.9799, 0.07345, 0.9816, 0.07345, 0.9816, 0.07362, 0.9799, 0.07362, 0.9799, 0.07345, 0.9799, 0.07345, 0.9799, 0.07345, 0.9799, 0.07345, 0.9816, 0.07328, 0.9816, 0.07328, 0.9799, 0.07345, 0.9816, 0.07345, 0.9816, 0.07345, 0.9799, 0.07345, 0.9799, 0.07328, 0.9816, 0.07328, 0.9816, 0.07345, 0.9816, 0.07345, 0.9816, 0.07328, 0.9799, 0.07328, 0.9799, 0.07328, 0.9816, 0.07328, 0.9816, 0.07345, 0.9799, 0.07345, 0.9799, 0.07328, 0.9799, 0.07328, 0.9799, 0.07328, 0.9799, 0.07328, 0.9816, 0.07311, 0.9816, 0.07311, 0.9799, 0.07328, 0.9816, 0.07328, 0.9816, 0.07328, 0.9799, 0.07328, 0.9799, 0.07311, 0.9816, 0.07311, 0.9816, 0.07328, 0.9816, 0.07328, 0.9816, 0.07311, 0.9799, 0.07311, 0.9799, 0.07311, 0.9816, 0.07311, 0.9816, 0.07328, 0.9799, 0.07328, 0.9799, 0.07311, 0.9799, 0.07311, 0.9799, 0.07311, 0.9799, 0.07311, 0.9816, 0.07294, 0.9816, 0.07294, 0.9799, 0.07311, 0.9816, 0.07311, 0.9816, 0.07311, 0.9799, 0.07311, 0.9799, 0.07294, 0.9816, 0.07294, 0.9816, 0.07311, 0.9816, 0.07311, 0.9816, 0.07294, 0.9799, 0.07294, 0.9799, 0.07294, 0.9816, 0.07294, 0.9816, 0.07311, 0.9799, 0.07311, 0.9799, 0.07294, 0.9799, 0.07294, 0.9799, 0.07294, 0.9799, 0.07294, 0.9816, 0.07277, 0.9816, 0.07277, 0.9799, 0.07294, 0.9816, 0.07294, 0.9816, 0.07294, 0.9799, 0.07294, 0.9799, 0.07277, 0.9816, 0.07277, 0.9816, 0.07294, 0.9816, 0.07294, 0.9816, 0.07277, 0.9799, 0.07277, 0.9799, 0.07277, 0.9816, 0.07277, 0.9816, 0.07294, 0.9799, 0.07294, 0.9799, 0.07277, 0.9799, 0.07277, 0.9799, 0.07277, 0.9799, 0.07277, 0.9816, 0.0726, 0.9816, 0.0726, 0.9799, 0.07277, 0.9816, 0.07277, 0.9816, 0.07277, 0.9799, 0.07277, 0.9799, 0.0726, 0.9816, 0.0726, 0.9816, 0.07277, 0.9816, 0.07277, 0.9816, 0.0726, 0.9799, 0.0726, 0.9799, 0.0726, 0.9816, 0.0726, 0.9816, 0.07277, 0.9799, 0.07277, 0.9799, 0.0726, 0.9799, 0.0726, 0.9799, 0.0726, 0.9799, 0.0726, 0.9816, 0.07243, 0.9816, 0.07243, 0.9799, 0.0726, 0.9816, 0.0726, 0.9816, 0.0726, 0.9799, 0.0726, 0.9799, 0.07243, 0.9816, 0.07243, 0.9816, 0.0726, 0.9816, 0.0726, 0.9816, 0.07243, 0.9799, 0.07243, 0.9799, 0.07243, 0.9816, 0.07243, 0.9816, 0.0726, 0.9799, 0.0726, 0.9799, 0.07243, 0.9799, 0.07243, 0.9799, 0.07243, 0.9799, 0.07243, 0.9816, 0.07227, 0.9816, 0.07227, 0.9799, 0.07243, 0.9816, 0.07243, 0.9816, 0.07243, 0.9799, 0.07243, 0.9799, 0.07227, 0.9816, 0.07227, 0.9816, 0.07243, 0.9816, 0.07243, 0.9816, 0.07227, 0.9799, 0.07227, 0.9799, 0.07227, 0.9816, 0.07227, 0.9816, 0.07243, 0.9799, 0.07243, 0.9799, 0.07227, 0.9799, 0.07227, 0.9799, 0.07227, 0.9799, 0.07227, 0.9816, 0.0721, 0.9816, 0.0721, 0.9799, 0.07227, 0.9816, 0.07227, 0.9816, 0.07227, 0.9799, 0.07227, 0.9799, 0.0721, 0.9816, 0.0721, 0.9816, 0.07227, 0.9816, 0.07227, 0.9816, 0.0721, 0.9799, 0.0721, 0.9799, 0.0721, 0.9816, 0.0721, 0.9816, 0.07227, 0.9799, 0.07227, 0.9799, 0.0721, 0.9799, 0.0721, 0.9799, 0.0721, 0.9799, 0.0721, 0.9816, 0.07193, 0.9816, 0.07193, 0.9799, 0.0721, 0.9816, 0.0721, 0.9816, 0.0721, 0.9799, 0.0721, 0.9799, 0.07193, 0.9816, 0.07193, 0.9816, 0.0721, 0.9816, 0.0721, 0.9816, 0.07193, 0.9799, 0.07193, 0.9799, 0.07193, 0.9816, 0.07193, 0.9816, 0.0721, 0.9799, 0.0721, 0.9799, 0.07193, 0.9799, 0.07193, 0.9799, 0.07193, 0.9799, 0.07193, 0.9816, 0.07176, 0.9816, 0.07176, 0.9799, 0.07193, 0.9816, 0.07193, 0.9816, 0.07193, 0.9799, 0.07193, 0.9799, 0.07176, 0.9816, 0.07176, 0.9816, 0.07193, 0.9816, 0.07193, 0.9816, 0.07176, 0.9799, 0.07176, 0.9799, 0.07176, 0.9816, 0.07176, 0.9816, 0.07193, 0.9799, 0.07193, 0.9799, 0.07176, 0.9799, 0.07176, 0.9799, 0.07176, 0.9799, 0.07176, 0.9816, 0.07159, 0.9816, 0.07159, 0.9799, 0.07176, 0.9816, 0.07176, 0.9816, 0.07176, 0.9799, 0.07176, 0.9799, 0.07159, 0.9816, 0.07159, 0.9816, 0.07176, 0.9816, 0.07176, 0.9816, 0.07159, 0.9799, 0.07159, 0.9799, 0.07159, 0.9816, 0.07159, 0.9816, 0.07176, 0.9799, 0.07176, 0.9799, 0.07159, 0.9799, 0.07159, 0.9799, 0.07159, 0.9799, 0.07159, 0.9816, 0.07142, 0.9816, 0.07142, 0.9799, 0.07159, 0.9816, 0.07159, 0.9816, 0.07159, 0.9799, 0.07159, 0.9799, 0.07142, 0.9816, 0.07142, 0.9816, 0.07159, 0.9816, 0.07159, 0.9816, 0.07142, 0.9799, 0.07142, 0.9799, 0.07142, 0.9816, 0.07142, 0.9816, 0.07159, 0.9799, 0.07159, 0.9799, 0.07142, 0.9799, 0.07142, 0.9799, 0.07142, 0.9799, 0.07142, 0.9816, 0.07125, 0.9816, 0.07125, 0.9799, 0.07142, 0.9816, 0.07142, 0.9816, 0.07142, 0.9799, 0.07142, 0.9799, 0.07125, 0.9816, 0.07125, 0.9816, 0.07142, 0.9816, 0.07142, 0.9816, 0.07125, 0.9799, 0.07125, 0.9799, 0.07125, 0.9816, 0.07125, 0.9816, 0.07142, 0.9799, 0.07142, 0.9799, 0.07125, 0.9799, 0.07125, 0.9799, 0.07125, 0.9799, 0.07125, 0.9816, 0.07108, 0.9816, 0.07108, 0.9799, 0.07125, 0.9816, 0.07125, 0.9816, 0.07125, 0.9799, 0.07125, 0.9799, 0.07108, 0.9816, 0.07108, 0.9816, 0.07125, 0.9816, 0.07125, 0.9816, 0.07108, 0.9799, 0.07108, 0.9799, 0.07108, 0.9816, 0.07108, 0.9816, 0.07125, 0.9799, 0.07125, 0.9799, 0.07108, 0.9799, 0.07108, 0.9799, 0.07108, 0.9799, 0.07108, 0.9816, 0.07092, 0.9816, 0.07092, 0.9799, 0.07108, 0.9816, 0.07108, 0.9816, 0.07108, 0.9799, 0.07108, 0.9799, 0.07092, 0.9816, 0.07092, 0.9816, 0.07108, 0.9816, 0.07108, 0.9816, 0.07092, 0.9799, 0.07092, 0.9799, 0.07092, 0.9816, 0.07092, 0.9816, 0.07108, 0.9799, 0.07108, 0.9799, 0.07092, 0.9799, 0.07092, 0.9799, 0.07092, 0.9799, 0.07092, 0.9816, 0.07075, 0.9816, 0.07075, 0.9799, 0.07092, 0.9816, 0.07092, 0.9816, 0.07092, 0.9799, 0.07092, 0.9799, 0.07075, 0.9816, 0.07075, 0.9816, 0.07092, 0.9816, 0.07092, 0.9816, 0.07075, 0.9799, 0.07075, 0.9799, 0.07075, 0.9816, 0.07075, 0.9816, 0.07092, 0.9799, 0.07092, 0.9799, 0.07075, 0.9799, 0.07075, 0.9799, 0.07075, 0.9799, 0.07075, 0.9816, 0.07058, 0.9816, 0.07058, 0.9799, 0.07075, 0.9816, 0.07075, 0.9816, 0.07075, 0.9799, 0.07075, 0.9799, 0.07058, 0.9816, 0.07058, 0.9816, 0.07075, 0.9816, 0.07075, 0.9816, 0.07058, 0.9799, 0.07058, 0.9799, 0.07058, 0.9816, 0.07058, 0.9816, 0.07075, 0.9799, 0.07075, 0.9799, 0.07058, 0.9799, 0.07058, 0.9799, 0.07058, 0.9799, 0.07058, 0.9816, 0.07041, 0.9816, 0.07041, 0.9799, 0.07058, 0.9816, 0.07058, 0.9816, 0.07058, 0.9799, 0.07058, 0.9799, 0.07041, 0.9816, 0.07041, 0.9816, 0.07058, 0.9816, 0.07058, 0.9816, 0.07041, 0.9799, 0.07041, 0.9799, 0.07041, 0.9816, 0.07041, 0.9816, 0.07058, 0.9799, 0.07058, 0.9799, 0.07041, 0.9799, 0.07041, 0.9799, 0.07041, 0.9799, 0.07041, 0.9816, 0.07024, 0.9816, 0.07024, 0.9799, 0.07041, 0.9816, 0.07041, 0.9816, 0.07041, 0.9799, 0.07041, 0.9799, 0.07024, 0.9816, 0.07024, 0.9816, 0.07041, 0.9816, 0.07041, 0.9816, 0.07024, 0.9799, 0.07024, 0.9799, 0.07024, 0.9816, 0.07024, 0.9816, 0.07041, 0.9799, 0.07041, 0.9799, 0.07024, 0.9799, 0.07024, 0.9799, 0.1344, 0.9887, 0.1345, 0.9885, 0.1345, 0.9885, 0.1344, 0.9887, 0.1063, 0.9835, 0.1061, 0.9835, 0.1061, 0.9835, 0.1063, 0.9835, 0.1061, 0.9835, 0.1061, 0.9835, 0.1063, 0.9835, 0.1063, 0.9835, 0.1061, 0.9835, 0.1061, 0.9835, 0.1061, 0.9835, 0.1061, 0.9835, 0.1083, 0.9835, 0.1083, 0.9835, 0.1081, 0.9835, 0.1081, 0.9835, 0.1063, 0.9835, 0.1063, 0.9835, 0.1063, 0.9835, 0.1063, 0.9835, 0.1038, 0.9835, 0.1036, 0.9835, 0.1036, 0.9835, 0.1038, 0.9835, 0.1036, 0.9835, 0.1036, 0.9835, 0.1038, 0.9835, 0.1038, 0.9835, 0.1036, 0.9835, 0.1036, 0.9835, 0.1036, 0.9835, 0.1036, 0.9835, 0.1057, 0.9835, 0.1057, 0.9835, 0.1056, 0.9835, 0.1056, 0.9835, 0.1038, 0.9835, 0.1038, 0.9835, 0.1038, 0.9835, 0.1038, 0.9835, 0.1075, 0.9835, 0.1073, 0.9835, 0.1073, 0.9835, 0.1075, 0.9835, 0.1073, 0.9835, 0.1073, 0.9835, 0.1075, 0.9835, 0.1075, 0.9835, 0.1073, 0.9835, 0.1073, 0.9835, 0.1073, 0.9835, 0.1073, 0.9835, 0.1094, 0.9835, 0.1094, 0.9835, 0.1093, 0.9835, 0.1093, 0.9835, 0.1075, 0.9835, 0.1075, 0.9835, 0.1075, 0.9835, 0.1075, 0.9835, 0.07176, 0.9796, 0.07159, 0.9796, 0.07159, 0.9796, 0.07176, 0.9796, 0.1048, 0.9835, 0.1048, 0.9835, 0.105, 0.9835, 0.105, 0.9835, 0.1048, 0.9835, 0.1048, 0.9835, 0.1048, 0.9835, 0.1048, 0.9835, 0.1069, 0.9835, 0.1069, 0.9835, 0.1067, 0.9835, 0.1067, 0.9835, 0.105, 0.9835, 0.105, 0.9835, 0.105, 0.9835, 0.105, 0.9835, 0.1061, 0.9835, 0.106, 0.9835, 0.106, 0.9835, 0.1061, 0.9835, 0.106, 0.9835, 0.106, 0.9835, 0.1061, 0.9835, 0.1061, 0.9835, 0.106, 0.9835, 0.106, 0.9835, 0.106, 0.9835, 0.106, 0.9835, 0.1081, 0.9835, 0.1081, 0.9835, 0.1079, 0.9835, 0.1079, 0.9835, 0.1061, 0.9835, 0.1061, 0.9835, 0.1061, 0.9835, 0.1061, 0.9835, 0.1036, 0.9835, 0.1034, 0.9835, 0.1034, 0.9835, 0.1036, 0.9835, 0.1034, 0.9835, 0.1034, 0.9835, 0.1036, 0.9835, 0.1036, 0.9835, 0.1034, 0.9835, 0.1034, 0.9835, 0.1034, 0.9835, 0.1034, 0.9835, 0.1056, 0.9835, 0.1056, 0.9835, 0.1054, 0.9835, 0.1054, 0.9835, 0.1036, 0.9835, 0.1036, 0.9835, 0.1036, 0.9835, 0.1036, 0.9835, 0.1073, 0.9835, 0.1072, 0.9835, 0.1072, 0.9835, 0.1073, 0.9835, 0.1072, 0.9835, 0.1072, 0.9835, 0.1073, 0.9835, 0.1073, 0.9835, 0.1072, 0.9835, 0.1072, 0.9835, 0.1072, 0.9835, 0.1072, 0.9835, 0.1093, 0.9835, 0.1093, 0.9835, 0.1091, 0.9835, 0.1091, 0.9835, 0.1073, 0.9835, 0.1073, 0.9835, 0.1073, 0.9835, 0.1073, 0.9835, 0.07159, 0.9796, 0.07142, 0.9796, 0.07142, 0.9796, 0.07159, 0.9796, 0.1046, 0.9835, 0.1046, 0.9835, 0.1048, 0.9835, 0.1048, 0.9835, 0.1046, 0.9835, 0.1046, 0.9835, 0.1046, 0.9835, 0.1046, 0.9835, 0.1067, 0.9835, 0.1067, 0.9835, 0.1066, 0.9835, 0.1066, 0.9835, 0.1048, 0.9835, 0.1048, 0.9835, 0.1048, 0.9835, 0.1048, 0.9835, 0.106, 0.9835, 0.1058, 0.9835, 0.1058, 0.9835, 0.106, 0.9835, 0.1058, 0.9835, 0.1058, 0.9835, 0.106, 0.9835, 0.106, 0.9835, 0.1058, 0.9835, 0.1058, 0.9835, 0.1058, 0.9835, 0.1058, 0.9835, 0.1079, 0.9835, 0.1079, 0.9835, 0.1078, 0.9835, 0.1078, 0.9835, 0.106, 0.9835, 0.106, 0.9835, 0.106, 0.9835, 0.106, 0.9835, 0.1072, 0.9835, 0.107, 0.9835, 0.107, 0.9835, 0.1072, 0.9835, 0.1089, 0.9835, 0.1089, 0.9835, 0.1091, 0.9835, 0.1091, 0.9835, 0.1089, 0.9835, 0.1089, 0.9835, 0.1089, 0.9835, 0.1089, 0.9835, 0.1091, 0.9835, 0.1091, 0.9835, 0.1089, 0.9835, 0.1089, 0.9835, 0.1091, 0.9835, 0.1091, 0.9835, 0.1091, 0.9835, 0.1091, 0.9835, 0.07142, 0.9796, 0.07125, 0.9796, 0.07125, 0.9796, 0.07142, 0.9796, 0.1045, 0.9835, 0.1045, 0.9835, 0.1046, 0.9835, 0.1046, 0.9835, 0.1045, 0.9835, 0.1045, 0.9835, 0.1045, 0.9835, 0.1045, 0.9835, 0.1066, 0.9835, 0.1066, 0.9835, 0.1064, 0.9835, 0.1064, 0.9835, 0.1046, 0.9835, 0.1046, 0.9835, 0.1046, 0.9835, 0.1046, 0.9835, 0.0726, 0.9796, 0.07243, 0.9796, 0.07243, 0.9796, 0.0726, 0.9796, 0.1056, 0.9835, 0.1056, 0.9835, 0.1058, 0.9835, 0.1058, 0.9835, 0.1056, 0.9835, 0.1056, 0.9835, 0.1056, 0.9835, 0.1056, 0.9835, 0.1078, 0.9835, 0.1078, 0.9835, 0.1076, 0.9835, 0.1076, 0.9835, 0.1058, 0.9835, 0.1058, 0.9835, 0.1058, 0.9835, 0.1058, 0.9835, 0.107, 0.9835, 0.1068, 0.9835, 0.1068, 0.9835, 0.107, 0.9835, 0.1068, 0.9835, 0.1068, 0.9835, 0.107, 0.9835, 0.107, 0.9835, 0.1068, 0.9835, 0.1068, 0.9835, 0.1068, 0.9835, 0.1068, 0.9835, 0.1089, 0.9835, 0.1089, 0.9835, 0.1088, 0.9835, 0.1088, 0.9835, 0.107, 0.9835, 0.107, 0.9835, 0.107, 0.9835, 0.107, 0.9835, 0.07125, 0.9796, 0.07108, 0.9796, 0.07108, 0.9796, 0.07125, 0.9796, 0.1043, 0.9835, 0.1043, 0.9835, 0.1045, 0.9835, 0.1045, 0.9835, 0.1043, 0.9835, 0.1043, 0.9835, 0.1043, 0.9835, 0.1043, 0.9835, 0.1064, 0.9835, 0.1064, 0.9835, 0.1062, 0.9835, 0.1062, 0.9835, 0.1045, 0.9835, 0.1045, 0.9835, 0.1045, 0.9835, 0.1045, 0.9835, 0.07243, 0.9796, 0.07227, 0.9796, 0.07227, 0.9796, 0.07243, 0.9796, 0.1055, 0.9835, 0.1055, 0.9835, 0.1056, 0.9835, 0.1056, 0.9835, 0.1055, 0.9835, 0.1055, 0.9835, 0.1055, 0.9835, 0.1055, 0.9835, 0.1076, 0.9835, 0.1076, 0.9835, 0.1074, 0.9835, 0.1074, 0.9835, 0.1056, 0.9835, 0.1056, 0.9835, 0.1056, 0.9835, 0.1056, 0.9835, 0.1068, 0.9835, 0.1066, 0.9835, 0.1066, 0.9835, 0.1068, 0.9835, 0.1066, 0.9835, 0.1066, 0.9835, 0.1068, 0.9835, 0.1068, 0.9835, 0.1066, 0.9835, 0.1066, 0.9835, 0.1066, 0.9835, 0.1066, 0.9835, 0.1088, 0.9835, 0.1088, 0.9835, 0.1086, 0.9835, 0.1086, 0.9835, 0.1068, 0.9835, 0.1068, 0.9835, 0.1068, 0.9835, 0.1068, 0.9835, 0.1043, 0.9835, 0.1041, 0.9835, 0.1041, 0.9835, 0.1043, 0.9835, 0.1041, 0.9835, 0.1041, 0.9835, 0.1043, 0.9835, 0.1043, 0.9835, 0.1041, 0.9835, 0.1041, 0.9835, 0.1041, 0.9835, 0.1041, 0.9835, 0.1062, 0.9835, 0.1062, 0.9835, 0.1061, 0.9835, 0.1061, 0.9835, 0.1043, 0.9835, 0.1043, 0.9835, 0.1043, 0.9835, 0.1043, 0.9835, 0.07227, 0.9796, 0.0721, 0.9796, 0.0721, 0.9796, 0.07227, 0.9796, 0.1053, 0.9835, 0.1053, 0.9835, 0.1055, 0.9835, 0.1055, 0.9835, 0.1053, 0.9835, 0.1053, 0.9835, 0.1053, 0.9835, 0.1053, 0.9835, 0.1074, 0.9835, 0.1074, 0.9835, 0.1073, 0.9835, 0.1073, 0.9835, 0.1055, 0.9835, 0.1055, 0.9835, 0.1055, 0.9835, 0.1055, 0.9835, 0.1066, 0.9835, 0.1065, 0.9835, 0.1065, 0.9835, 0.1066, 0.9835, 0.1065, 0.9835, 0.1065, 0.9835, 0.1066, 0.9835, 0.1066, 0.9835, 0.1065, 0.9835, 0.1065, 0.9835, 0.1065, 0.9835, 0.1065, 0.9835, 0.1086, 0.9835, 0.1086, 0.9835, 0.1084, 0.9835, 0.1084, 0.9835, 0.1066, 0.9835, 0.1066, 0.9835, 0.1066, 0.9835, 0.1066, 0.9835, 0.1041, 0.9835, 0.104, 0.9835, 0.104, 0.9835, 0.1041, 0.9835, 0.104, 0.9835, 0.104, 0.9835, 0.1041, 0.9835, 0.1041, 0.9835, 0.104, 0.9835, 0.104, 0.9835, 0.104, 0.9835, 0.104, 0.9835, 0.1061, 0.9835, 0.1061, 0.9835, 0.1059, 0.9835, 0.1059, 0.9835, 0.1041, 0.9835, 0.1041, 0.9835, 0.1041, 0.9835, 0.1041, 0.9835, 0.0721, 0.9796, 0.07193, 0.9796, 0.07193, 0.9796, 0.0721, 0.9796, 0.1051, 0.9835, 0.1051, 0.9835, 0.1053, 0.9835, 0.1053, 0.9835, 0.1051, 0.9835, 0.1051, 0.9835, 0.1051, 0.9835, 0.1051, 0.9835, 0.1073, 0.9835, 0.1073, 0.9835, 0.1071, 0.9835, 0.1071, 0.9835, 0.1053, 0.9835, 0.1053, 0.9835, 0.1053, 0.9835, 0.1053, 0.9835, 0.1065, 0.9835, 0.1063, 0.9835, 0.1063, 0.9835, 0.1065, 0.9835, 0.1063, 0.9835, 0.1063, 0.9835, 0.1065, 0.9835, 0.1065, 0.9835, 0.1063, 0.9835, 0.1063, 0.9835, 0.1063, 0.9835, 0.1063, 0.9835, 0.1084, 0.9835, 0.1084, 0.9835, 0.1083, 0.9835, 0.1083, 0.9835, 0.1065, 0.9835, 0.1065, 0.9835, 0.1065, 0.9835, 0.1065, 0.9835, 0.104, 0.9835, 0.1038, 0.9835, 0.1038, 0.9835, 0.104, 0.9835, 0.1038, 0.9835, 0.1038, 0.9835, 0.104, 0.9835, 0.104, 0.9835, 0.1038, 0.9835, 0.1038, 0.9835, 0.1038, 0.9835, 0.1038, 0.9835, 0.1059, 0.9835, 0.1059, 0.9835, 0.1057, 0.9835, 0.1057, 0.9835, 0.104, 0.9835, 0.104, 0.9835, 0.104, 0.9835, 0.104, 0.9835, 0.07193, 0.9796, 0.07176, 0.9796, 0.07176, 0.9796, 0.07193, 0.9796, 0.105, 0.9835, 0.105, 0.9835, 0.1051, 0.9835, 0.1051, 0.9835, 0.105, 0.9835, 0.105, 0.9835, 0.105, 0.9835, 0.105, 0.9835, 0.1071, 0.9835, 0.1071, 0.9835, 0.1069, 0.9835, 0.1069, 0.9835, 0.1051, 0.9835, 0.1051, 0.9835, 0.1051, 0.9835, 0.1051, 0.9835, 0.136, 0.9794, 0.1358, 0.9794, 0.1358, 0.9795, 0.136, 0.9795, 0.1362, 0.9793, 0.136, 0.9794, 0.136, 0.9795, 0.1363, 0.9794, 0.1364, 0.9792, 0.1362, 0.9793, 0.1363, 0.9794, 0.1365, 0.9793, 0.1365, 0.979, 0.1364, 0.9792, 0.1365, 0.9793, 0.1366, 0.9791, 0.1366, 0.9827, 0.1365, 0.9829, 0.135, 0.9821, 0.135, 0.9823, 0.1366, 0.9825, 0.1366, 0.9827, 0.135, 0.9823, 0.1349, 0.9825, 0.1366, 0.9823, 0.1366, 0.9825, 0.1349, 0.9825, 0.135, 0.9827, 0.1365, 0.9782, 0.1366, 0.9784, 0.1367, 0.9783, 0.1366, 0.9781, 0.1364, 0.978, 0.1365, 0.9782, 0.1366, 0.9781, 0.1365, 0.9779, 0.1362, 0.9778, 0.1364, 0.978, 0.1365, 0.9779, 0.1363, 0.9777, 0.136, 0.9778, 0.1362, 0.9778, 0.1363, 0.9777, 0.136, 0.9776, 0.1358, 0.9777, 0.136, 0.9778, 0.136, 0.9776, 0.1358, 0.9776, 0.1356, 0.9778, 0.1358, 0.9777, 0.1358, 0.9776, 0.1355, 0.9776, 0.1354, 0.9778, 0.1356, 0.9778, 0.1355, 0.9776, 0.1353, 0.9777, 0.1352, 0.978, 0.1354, 0.9778, 0.1353, 0.9777, 0.1351, 0.9779, 0.135, 0.9782, 0.1352, 0.978, 0.1351, 0.9779, 0.1349, 0.9781, 0.135, 0.9827, 0.1349, 0.9825, 0.1349, 0.9825, 0.135, 0.9827, 0.135, 0.9782, 0.1349, 0.9781, 0.1349, 0.9781, 0.135, 0.9782, 0.1064, 0.9835, 0.1062, 0.9835, 0.1062, 0.9835, 0.1064, 0.9835, 0.135, 0.979, 0.135, 0.9788, 0.1348, 0.9788, 0.1349, 0.9791, 0.1352, 0.9792, 0.135, 0.979, 0.1349, 0.9791, 0.1351, 0.9793, 0.1354, 0.9793, 0.1352, 0.9792, 0.1351, 0.9793, 0.1353, 0.9794, 0.1356, 0.9794, 0.1354, 0.9793, 0.1353, 0.9794, 0.1355, 0.9795, 0.1358, 0.9794, 0.1356, 0.9794, 0.1355, 0.9795, 0.1358, 0.9795, 0.136, 0.9832, 0.1358, 0.9832, 0.1358, 0.9833, 0.136, 0.9833, 0.1361, 0.9831, 0.136, 0.9832, 0.136, 0.9833, 0.1362, 0.9832, 0.1363, 0.983, 0.1361, 0.9831, 0.1362, 0.9832, 0.1364, 0.9831, 0.1364, 0.9828, 0.1363, 0.983, 0.1364, 0.9831, 0.1365, 0.9829, 0.1365, 0.9827, 0.1364, 0.9828, 0.1365, 0.9829, 0.1366, 0.9827, 0.1365, 0.9825, 0.1365, 0.9827, 0.1366, 0.9827, 0.1366, 0.9825, 0.1365, 0.9823, 0.1365, 0.9825, 0.1366, 0.9825, 0.1366, 0.9823, 0.1364, 0.9821, 0.1365, 0.9823, 0.1366, 0.9823, 0.1365, 0.9821, 0.1363, 0.982, 0.1364, 0.9821, 0.1365, 0.9821, 0.1364, 0.9819, 0.1361, 0.9819, 0.1363, 0.982, 0.1364, 0.9819, 0.1362, 0.9818, 0.136, 0.9818, 0.1361, 0.9819, 0.1362, 0.9818, 0.136, 0.9817, 0.1358, 0.9818, 0.136, 0.9818, 0.136, 0.9817, 0.1358, 0.9816, 0.1356, 0.9818, 0.1358, 0.9818, 0.1358, 0.9816, 0.1356, 0.9817, 0.1354, 0.9819, 0.1356, 0.9818, 0.1356, 0.9817, 0.1354, 0.9818, 0.1353, 0.982, 0.1354, 0.9819, 0.1354, 0.9818, 0.1352, 0.9819, 0.1352, 0.9821, 0.1353, 0.982, 0.1352, 0.9819, 0.135, 0.9821, 0.1351, 0.9823, 0.1352, 0.9821, 0.135, 0.9821, 0.135, 0.9823, 0.1351, 0.9825, 0.1351, 0.9823, 0.135, 0.9823, 0.1349, 0.9825, 0.1351, 0.9827, 0.1351, 0.9825, 0.1349, 0.9825, 0.135, 0.9827, 0.1352, 0.9828, 0.1351, 0.9827, 0.135, 0.9827, 0.135, 0.9829, 0.1353, 0.983, 0.1352, 0.9828, 0.135, 0.9829, 0.1352, 0.9831, 0.1354, 0.9831, 0.1353, 0.983, 0.1352, 0.9831, 0.1354, 0.9832, 0.1356, 0.9832, 0.1354, 0.9831, 0.1354, 0.9832, 0.1356, 0.9833, 0.1358, 0.9832, 0.1356, 0.9832, 0.1356, 0.9833, 0.1358, 0.9833, 0.1071, 0.9802, 0.107, 0.98, 0.107, 0.98, 0.1071, 0.9802, 0.1331, 0.9885, 0.1332, 0.9887, 0.1332, 0.9887, 0.1331, 0.9885, 0.1338, 0.9876, 0.1336, 0.9876, 0.1336, 0.9876, 0.1338, 0.9876, 0.1345, 0.9885, 0.1345, 0.9883, 0.1345, 0.9883, 0.1345, 0.9885, 0.1332, 0.9887, 0.1333, 0.9889, 0.1333, 0.9889, 0.1332, 0.9887, 0.1336, 0.9876, 0.1335, 0.9877, 0.1335, 0.9877, 0.1336, 0.9876, 0.1345, 0.9883, 0.1345, 0.9882, 0.1345, 0.9882, 0.1345, 0.9883, 0.1333, 0.9889, 0.1335, 0.989, 0.1335, 0.989, 0.1333, 0.9889, 0.1335, 0.9877, 0.1333, 0.9878, 0.1333, 0.9878, 0.1335, 0.9877, 0.1345, 0.9882, 0.1344, 0.988, 0.1344, 0.988, 0.1345, 0.9882, 0.1335, 0.989, 0.1336, 0.989, 0.1336, 0.989, 0.1335, 0.989, 0.1338, 0.9891, 0.134, 0.989, 0.134, 0.989, 0.1338, 0.9891, 0.1333, 0.9878, 0.1332, 0.988, 0.1332, 0.988, 0.1333, 0.9878, 0.1344, 0.988, 0.1343, 0.9878, 0.1343, 0.9878, 0.1344, 0.988, 0.1336, 0.989, 0.1338, 0.9891, 0.1338, 0.9891, 0.1336, 0.989, 0.134, 0.989, 0.1342, 0.989, 0.1342, 0.989, 0.134, 0.989, 0.1332, 0.988, 0.1331, 0.9882, 0.1331, 0.9882, 0.1332, 0.988, 0.1343, 0.9878, 0.1342, 0.9877, 0.1342, 0.9877, 0.1343, 0.9878, 0.1342, 0.989, 0.1343, 0.9889, 0.1343, 0.9889, 0.1342, 0.989, 0.1331, 0.9882, 0.1331, 0.9883, 0.1331, 0.9883, 0.1331, 0.9882, 0.1342, 0.9877, 0.134, 0.9876, 0.134, 0.9876, 0.1342, 0.9877, 0.1343, 0.9889, 0.1344, 0.9887, 0.1344, 0.9887, 0.1343, 0.9889, 0.1331, 0.9883, 0.1331, 0.9885, 0.1331, 0.9885, 0.1331, 0.9883, 0.134, 0.9876, 0.1338, 0.9876, 0.1338, 0.9876, 0.134, 0.9876, 0.1065, 0.9806, 0.1065, 0.9806, 0.1065, 0.9806, 0.1066, 0.9806, 0.1066, 0.9806, 0.1066, 0.9806, 0.1066, 0.9805, 0.1066, 0.9805, 0.1066, 0.9805, 0.1066, 0.9805, 0.1065, 0.9804, 0.1065, 0.9804, 0.1065, 0.9804, 0.1065, 0.9804, 0.1064, 0.9804, 0.1064, 0.9805, 0.1064, 0.9805, 0.1064, 0.9805, 0.1064, 0.9805, 0.1064, 0.9806, 0.1064, 0.9806, 0.1064, 0.9806, 0.1064, 0.9806, 0.1065, 0.9806, 0.1063, 0.9812, 0.1065, 0.9812, 0.1065, 0.9812, 0.1063, 0.9812, 0.1067, 0.9812, 0.1068, 0.9812, 0.1068, 0.9812, 0.1067, 0.9812, 0.1059, 0.9802, 0.1058, 0.9803, 0.1058, 0.9803, 0.1059, 0.9802, 0.107, 0.98, 0.1068, 0.9799, 0.1068, 0.9799, 0.107, 0.98, 0.1068, 0.9812, 0.107, 0.981, 0.107, 0.981, 0.1068, 0.9812, 0.1058, 0.9803, 0.1058, 0.9805, 0.1058, 0.9805, 0.1058, 0.9803, 0.1068, 0.9799, 0.1067, 0.9798, 0.1067, 0.9798, 0.1068, 0.9799, 0.107, 0.981, 0.1071, 0.9809, 0.1071, 0.9809, 0.107, 0.981, 0.1058, 0.9805, 0.1058, 0.9807, 0.1058, 0.9807, 0.1058, 0.9805, 0.1067, 0.9798, 0.1065, 0.9798, 0.1065, 0.9798, 0.1067, 0.9798, 0.1071, 0.9809, 0.1072, 0.9807, 0.1072, 0.9807, 0.1071, 0.9809, 0.1058, 0.9807, 0.1059, 0.9809, 0.1059, 0.9809, 0.1058, 0.9807, 0.1065, 0.9798, 0.1063, 0.9798, 0.1063, 0.9798, 0.1065, 0.9798, 0.1072, 0.9807, 0.1072, 0.9805, 0.1072, 0.9805, 0.1072, 0.9807, 0.1059, 0.9809, 0.106, 0.981, 0.106, 0.981, 0.1059, 0.9809, 0.1063, 0.9798, 0.1061, 0.9799, 0.1061, 0.9799, 0.1063, 0.9798, 0.1072, 0.9805, 0.1072, 0.9803, 0.1072, 0.9803, 0.1072, 0.9805, 0.106, 0.981, 0.1061, 0.9812, 0.1061, 0.9812, 0.106, 0.981, 0.1061, 0.9799, 0.106, 0.98, 0.106, 0.98, 0.1061, 0.9799, 0.1072, 0.9803, 0.1071, 0.9802, 0.1071, 0.9802, 0.1072, 0.9803, 0.1061, 0.9812, 0.1063, 0.9812, 0.1063, 0.9812, 0.1061, 0.9812, 0.1065, 0.9812, 0.1067, 0.9812, 0.1067, 0.9812, 0.1065, 0.9812, 0.106, 0.98, 0.1059, 0.9802, 0.1059, 0.9802, 0.106, 0.98, 0.1065, 0.9806, 0.1065, 0.9806, 0.1065, 0.9812, 0.1067, 0.9812, 0.1065, 0.9806, 0.1065, 0.9806, 0.1067, 0.9812, 0.1068, 0.9812, 0.1066, 0.9806, 0.1065, 0.9806, 0.1068, 0.9812, 0.107, 0.981, 0.1066, 0.9806, 0.1066, 0.9806, 0.107, 0.981, 0.1071, 0.9809, 0.1066, 0.9806, 0.1066, 0.9806, 0.1071, 0.9809, 0.1072, 0.9807, 0.1066, 0.9805, 0.1066, 0.9806, 0.1072, 0.9807, 0.1072, 0.9805, 0.1066, 0.9805, 0.1066, 0.9805, 0.1072, 0.9805, 0.1072, 0.9803, 0.1066, 0.9805, 0.1066, 0.9805, 0.1072, 0.9803, 0.1071, 0.9802, 0.1066, 0.9805, 0.1066, 0.9805, 0.1071, 0.9802, 0.107, 0.98, 0.1065, 0.9804, 0.1066, 0.9805, 0.107, 0.98, 0.1068, 0.9799, 0.1065, 0.9804, 0.1065, 0.9804, 0.1068, 0.9799, 0.1067, 0.9798, 0.1065, 0.9804, 0.1065, 0.9804, 0.1067, 0.9798, 0.1065, 0.9798, 0.1065, 0.9804, 0.1065, 0.9804, 0.1065, 0.9798, 0.1063, 0.9798, 0.1064, 0.9804, 0.1065, 0.9804, 0.1063, 0.9798, 0.1061, 0.9799, 0.1064, 0.9805, 0.1064, 0.9804, 0.1061, 0.9799, 0.106, 0.98, 0.1064, 0.9805, 0.1064, 0.9805, 0.106, 0.98, 0.1059, 0.9802, 0.1064, 0.9805, 0.1064, 0.9805, 0.1059, 0.9802, 0.1058, 0.9803, 0.1064, 0.9805, 0.1064, 0.9805, 0.1058, 0.9803, 0.1058, 0.9805, 0.1064, 0.9806, 0.1064, 0.9805, 0.1058, 0.9805, 0.1058, 0.9807, 0.1064, 0.9806, 0.1064, 0.9806, 0.1058, 0.9807, 0.1059, 0.9809, 0.1064, 0.9806, 0.1064, 0.9806, 0.1059, 0.9809, 0.106, 0.981, 0.1064, 0.9806, 0.1064, 0.9806, 0.106, 0.981, 0.1061, 0.9812, 0.1065, 0.9806, 0.1064, 0.9806, 0.1061, 0.9812, 0.1063, 0.9812, 0.1065, 0.9806, 0.1065, 0.9806, 0.1063, 0.9812, 0.1065, 0.9812, 0.1067, 0.9835, 0.1066, 0.9835, 0.1066, 0.9835, 0.1067, 0.9835, 0.1064, 0.9835, 0.1062, 0.9835, 0.1062, 0.9835, 0.1064, 0.9835, 0.1349, 0.9825, 0.135, 0.9823, 0.135, 0.9823, 0.1349, 0.9825, 0.1067, 0.9835, 0.1066, 0.9835, 0.1066, 0.9835, 0.1067, 0.9835, 0.135, 0.9823, 0.135, 0.9821, 0.135, 0.9821, 0.135, 0.9823, 0.1348, 0.9788, 0.135, 0.9788, 0.135, 0.9788, 0.1348, 0.9788, 0.1066, 0.9835, 0.1064, 0.9835, 0.1064, 0.9835, 0.1066, 0.9835, 0.1349, 0.9825, 0.135, 0.9823, 0.135, 0.9823, 0.1349, 0.9825, 0.1064, 0.9835, 0.1062, 0.9835, 0.1062, 0.9835, 0.1064, 0.9835, 0.1349, 0.9825, 0.135, 0.9823, 0.135, 0.9823, 0.1349, 0.9825, 0.135, 0.9782, 0.1349, 0.9781, 0.1349, 0.9781, 0.135, 0.9782, 0.1348, 0.9788, 0.135, 0.9788, 0.135, 0.9788, 0.1348, 0.9788, 0.135, 0.9827, 0.1349, 0.9825, 0.1349, 0.9825, 0.135, 0.9827, 0.135, 0.9823, 0.135, 0.9821, 0.135, 0.9821, 0.135, 0.9823, 0.1066, 0.9835, 0.1064, 0.9835, 0.1064, 0.9835, 0.1066, 0.9835, 0.135, 0.9782, 0.1349, 0.9781, 0.1349, 0.9781, 0.135, 0.9782, 0.135, 0.9784, 0.135, 0.9782, 0.1349, 0.9781, 0.1348, 0.9783, 0.1349, 0.9786, 0.135, 0.9784, 0.1348, 0.9783, 0.1348, 0.9786, 0.135, 0.9788, 0.1349, 0.9786, 0.1348, 0.9786, 0.1348, 0.9788, 0.1067, 0.9835, 0.1066, 0.9835, 0.1066, 0.9835, 0.1067, 0.9835, 0.1348, 0.9788, 0.135, 0.9788, 0.135, 0.9788, 0.1348, 0.9788, 0.135, 0.9827, 0.1349, 0.9825, 0.1349, 0.9825, 0.135, 0.9827, 0.135, 0.9823, 0.135, 0.9821, 0.135, 0.9821, 0.135, 0.9823, 0.1066, 0.9835, 0.1064, 0.9835, 0.1064, 0.9835, 0.1066, 0.9835, 0.1067, 0.9835, 0.1066, 0.9835, 0.1066, 0.9835, 0.1067, 0.9835, 0.1064, 0.9835, 0.1062, 0.9835, 0.1062, 0.9835, 0.1064, 0.9835, 0.1349, 0.9825, 0.135, 0.9823, 0.135, 0.9823, 0.1349, 0.9825, 0.1064, 0.9835, 0.1062, 0.9835, 0.1062, 0.9835, 0.1064, 0.9835, 0.1349, 0.9825, 0.135, 0.9823, 0.135, 0.9823, 0.1349, 0.9825, 0.135, 0.9782, 0.1349, 0.9781, 0.1349, 0.9781, 0.135, 0.9782, 0.1348, 0.9788, 0.135, 0.9788, 0.135, 0.9788, 0.1348, 0.9788, 0.135, 0.9827, 0.1349, 0.9825, 0.1349, 0.9825, 0.135, 0.9827, 0.135, 0.9823, 0.135, 0.9821, 0.135, 0.9821, 0.135, 0.9823, 0.1066, 0.9835, 0.1064, 0.9835, 0.1064, 0.9835, 0.1066, 0.9835, 0.135, 0.9782, 0.1349, 0.9781, 0.1349, 0.9781, 0.135, 0.9782, 0.135, 0.9784, 0.135, 0.9782, 0.1349, 0.9781, 0.1348, 0.9783, 0.1349, 0.9786, 0.135, 0.9784, 0.1348, 0.9783, 0.1348, 0.9786, 0.135, 0.9788, 0.1349, 0.9786, 0.1348, 0.9786, 0.1348, 0.9788, 0.1067, 0.9835, 0.1066, 0.9835, 0.1066, 0.9835, 0.1067, 0.9835, 0.1348, 0.9788, 0.135, 0.9788, 0.135, 0.9788, 0.1348, 0.9788, 0.135, 0.9827, 0.1349, 0.9825, 0.1349, 0.9825, 0.135, 0.9827, 0.135, 0.9823, 0.135, 0.9821, 0.135, 0.9821, 0.135, 0.9823, 0.1066, 0.9835, 0.1064, 0.9835, 0.1064, 0.9835, 0.1066, 0.9835, 0.135, 0.9788, 0.1348, 0.9788, 0.1367, 0.9783, 0.1366, 0.9784, 0.1367, 0.9783, 0.1348, 0.9788, 0.1064, 0.9835, 0.1084, 0.9835, 0.1084, 0.9835, 0.1064, 0.9835, 0.1066, 0.9835, 0.1086, 0.9835, 0.1086, 0.9835, 0.1066, 0.9835, 0.1067, 0.9835, 0.1088, 0.9835, 0.1365, 0.9829, 0.1088, 0.9835, 0.1349, 0.9781, 0.135, 0.9821])
me_flowertop_01.materials.append(mat_material)
me_flowertop_01.use_remesh_fix_poles = True
me_flowertop_01.use_remesh_preserve_attributes = False
me_flowertop_01.use_mirror_vertex_groups = False
me_flowertop_01.update()

# ---- objects
ob_flowertop_01 = bpy.data.objects.new('Flowertop-01', me_flowertop_01)

# ---- transforms, parenting, visibility, modifiers, constraints
ob_flowertop_01.location = (-2.479e-08, -3.95e-08, 0.01077)
ob_flowertop_01.lineart.crease_threshold = 0.0

# ---- collection membership
col_collection.objects.link(ob_flowertop_01)

# ---- scene / render settings (as saved in the file)
scene.frame_start = 1; scene.frame_end = 250; scene.frame_set(93)
scene.render.engine = 'BLENDER_EEVEE_NEXT'
scene.cycles.use_denoising = False
scene.cycles.samples = 128
scene.cycles.sampling_pattern = 'TABULATED_SOBOL'
scene.cycles.use_adaptive_sampling = False
scene.cycles.use_light_tree = False
scene.view_settings.view_transform = 'Filmic'
bpy.context.view_layer.update()

# ---- added for rendering (the .blend has no active camera and no usable light): camera, sun
cam_auto = bpy.data.cameras.new('AutoCamera')
cam_auto.lens = 50.0
cam_auto.sensor_width = 36.0
cam_auto.clip_end = 1000.0
ob_auto_camera = bpy.data.objects.new('AutoCamera', cam_auto)
scene.collection.objects.link(ob_auto_camera)
ob_auto_camera.location = (0.666028, -0.713131, 0.535367)
ob_auto_camera.rotation_euler = (1.09748, -7.21219e-08, 0.694738)
scene.camera = ob_auto_camera
light_auto_sun = bpy.data.lights.new('AutoSun', 'SUN')
light_auto_sun.energy = 3.0
light_auto_sun.angle = 0.0523599
ob_auto_sun = bpy.data.objects.new('AutoSun', light_auto_sun)
scene.collection.objects.link(ob_auto_sun)
ob_auto_sun.rotation_euler = (0.872665, 0.174533, 0.523599)
bpy.context.view_layer.update()
